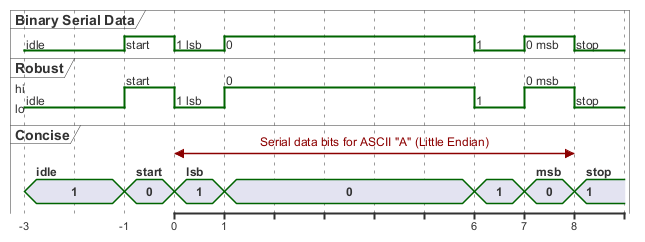

The diagram above was rendered by PlantUML. Its source (embedded in the PNG):
@startuml
binary "Binary Serial Data" as D
robust "Robust" as R
concise "Concise" as C

@-3
D is low: idle
R is lo: idle
C is 1: idle
@-1
D is high: start
R is hi: start
C is 0: start

@0
D is low: 1 lsb
R is lo: 1 lsb
C is 1: lsb

@1
D is high: 0
R is hi: 0
C is 0

@6
D is low: 1
R is lo: 1
C is 1

@7
D is high: 0 msb
R is hi: 0 msb
C is 0: msb

@8
D is low: stop
R is lo: stop
C is 1: stop

@0 <-> @8 : Serial data bits for ASCII "A" (Little Endian)
@enduml